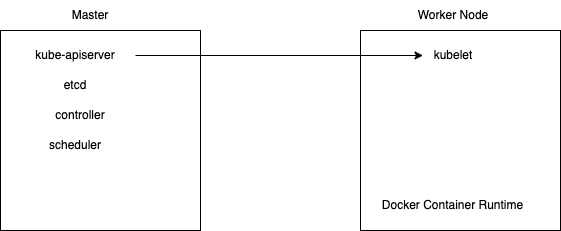

The diagram above was exported from draw.io. Its source (the exported page's mxGraphModel, read from the mxfile embedded in the PNG):
<mxGraphModel dx="729" dy="693" grid="1" gridSize="10" guides="1" tooltips="1" connect="1" arrows="1" fold="1" page="1" pageScale="1" pageWidth="827" pageHeight="1169" math="0" shadow="0">
  <root>
    <mxCell id="0" />
    <mxCell id="1" parent="0" />
    <mxCell id="2" value="" style="whiteSpace=wrap;html=1;aspect=fixed;" vertex="1" parent="1">
      <mxGeometry x="80" y="120" width="200" height="200" as="geometry" />
    </mxCell>
    <mxCell id="3" value="" style="whiteSpace=wrap;html=1;aspect=fixed;" vertex="1" parent="1">
      <mxGeometry x="440" y="120" width="200" height="200" as="geometry" />
    </mxCell>
    <mxCell id="4" value="Master" style="text;html=1;strokeColor=none;fillColor=none;align=center;verticalAlign=middle;whiteSpace=wrap;rounded=0;" vertex="1" parent="1">
      <mxGeometry x="140" y="90" width="60" height="30" as="geometry" />
    </mxCell>
    <mxCell id="6" value="Worker Node" style="text;html=1;strokeColor=none;fillColor=none;align=center;verticalAlign=middle;whiteSpace=wrap;rounded=0;" vertex="1" parent="1">
      <mxGeometry x="487.5" y="90" width="90" height="30" as="geometry" />
    </mxCell>
    <mxCell id="7" value="scheduler" style="text;html=1;strokeColor=none;fillColor=none;align=center;verticalAlign=middle;whiteSpace=wrap;rounded=0;" vertex="1" parent="1">
      <mxGeometry x="100" y="220" width="110" height="30" as="geometry" />
    </mxCell>
    <mxCell id="8" value="Docker Container Runtime" style="text;html=1;strokeColor=none;fillColor=none;align=center;verticalAlign=middle;whiteSpace=wrap;rounded=0;" vertex="1" parent="1">
      <mxGeometry x="455" y="280" width="155" height="30" as="geometry" />
    </mxCell>
    <mxCell id="9" value="kubelet" style="text;html=1;strokeColor=none;fillColor=none;align=center;verticalAlign=middle;whiteSpace=wrap;rounded=0;" vertex="1" parent="1">
      <mxGeometry x="502.5" y="130" width="60" height="30" as="geometry" />
    </mxCell>
    <mxCell id="16" style="edgeStyle=orthogonalEdgeStyle;rounded=0;orthogonalLoop=1;jettySize=auto;html=1;exitX=1;exitY=0.5;exitDx=0;exitDy=0;" edge="1" parent="1" source="10" target="9">
      <mxGeometry relative="1" as="geometry" />
    </mxCell>
    <mxCell id="10" value="kube-apiserver" style="text;html=1;strokeColor=none;fillColor=none;align=center;verticalAlign=middle;whiteSpace=wrap;rounded=0;" vertex="1" parent="1">
      <mxGeometry x="95" y="130" width="120" height="30" as="geometry" />
    </mxCell>
    <mxCell id="11" value="etcd" style="text;html=1;strokeColor=none;fillColor=none;align=center;verticalAlign=middle;whiteSpace=wrap;rounded=0;" vertex="1" parent="1">
      <mxGeometry x="95" y="160" width="120" height="30" as="geometry" />
    </mxCell>
    <mxCell id="12" value="controller" style="text;html=1;strokeColor=none;fillColor=none;align=center;verticalAlign=middle;whiteSpace=wrap;rounded=0;" vertex="1" parent="1">
      <mxGeometry x="100" y="190" width="120" height="30" as="geometry" />
    </mxCell>
  </root>
</mxGraphModel>